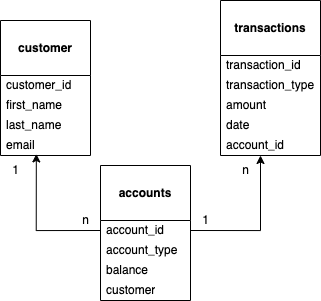

The diagram above was exported from draw.io. Its source (the exported page's mxGraphModel, read from the mxfile embedded in the PNG):
<mxGraphModel dx="560" dy="344" grid="1" gridSize="10" guides="1" tooltips="1" connect="1" arrows="1" fold="1" page="1" pageScale="1" pageWidth="850" pageHeight="1100" math="0" shadow="0">
  <root>
    <mxCell id="0" />
    <mxCell id="1" parent="0" />
    <mxCell id="XhS1bt_sFd2fXntvcZoL-2" value="&lt;b&gt;&lt;br&gt;accounts&lt;/b&gt;" style="swimlane;fontStyle=0;align=center;verticalAlign=top;childLayout=stackLayout;horizontal=1;startSize=55;horizontalStack=0;resizeParent=1;resizeParentMax=0;resizeLast=0;collapsible=0;marginBottom=0;html=1;whiteSpace=wrap;" vertex="1" parent="1">
      <mxGeometry x="190" y="280" width="90" height="135" as="geometry" />
    </mxCell>
    <mxCell id="XhS1bt_sFd2fXntvcZoL-3" value="account_id" style="text;html=1;strokeColor=none;fillColor=none;align=left;verticalAlign=middle;spacingLeft=4;spacingRight=4;overflow=hidden;rotatable=0;points=[[0,0.5],[1,0.5]];portConstraint=eastwest;whiteSpace=wrap;" vertex="1" parent="XhS1bt_sFd2fXntvcZoL-2">
      <mxGeometry y="55" width="90" height="20" as="geometry" />
    </mxCell>
    <mxCell id="XhS1bt_sFd2fXntvcZoL-4" value="account_type" style="text;html=1;strokeColor=none;fillColor=none;align=left;verticalAlign=middle;spacingLeft=4;spacingRight=4;overflow=hidden;rotatable=0;points=[[0,0.5],[1,0.5]];portConstraint=eastwest;whiteSpace=wrap;" vertex="1" parent="XhS1bt_sFd2fXntvcZoL-2">
      <mxGeometry y="75" width="90" height="20" as="geometry" />
    </mxCell>
    <mxCell id="XhS1bt_sFd2fXntvcZoL-10" value="balance" style="text;html=1;strokeColor=none;fillColor=none;align=left;verticalAlign=middle;spacingLeft=4;spacingRight=4;overflow=hidden;rotatable=0;points=[[0,0.5],[1,0.5]];portConstraint=eastwest;whiteSpace=wrap;" vertex="1" parent="XhS1bt_sFd2fXntvcZoL-2">
      <mxGeometry y="95" width="90" height="20" as="geometry" />
    </mxCell>
    <mxCell id="XhS1bt_sFd2fXntvcZoL-11" value="customer" style="text;html=1;strokeColor=none;fillColor=none;align=left;verticalAlign=middle;spacingLeft=4;spacingRight=4;overflow=hidden;rotatable=0;points=[[0,0.5],[1,0.5]];portConstraint=eastwest;whiteSpace=wrap;" vertex="1" parent="XhS1bt_sFd2fXntvcZoL-2">
      <mxGeometry y="115" width="90" height="20" as="geometry" />
    </mxCell>
    <mxCell id="XhS1bt_sFd2fXntvcZoL-17" value="&lt;b&gt;&lt;br&gt;customer&lt;/b&gt;" style="swimlane;fontStyle=0;align=center;verticalAlign=top;childLayout=stackLayout;horizontal=1;startSize=55;horizontalStack=0;resizeParent=1;resizeParentMax=0;resizeLast=0;collapsible=0;marginBottom=0;html=1;whiteSpace=wrap;" vertex="1" parent="1">
      <mxGeometry x="90" y="135" width="90" height="135" as="geometry" />
    </mxCell>
    <mxCell id="XhS1bt_sFd2fXntvcZoL-18" value="customer_id" style="text;html=1;strokeColor=none;fillColor=none;align=left;verticalAlign=middle;spacingLeft=4;spacingRight=4;overflow=hidden;rotatable=0;points=[[0,0.5],[1,0.5]];portConstraint=eastwest;whiteSpace=wrap;" vertex="1" parent="XhS1bt_sFd2fXntvcZoL-17">
      <mxGeometry y="55" width="90" height="20" as="geometry" />
    </mxCell>
    <mxCell id="XhS1bt_sFd2fXntvcZoL-19" value="first_name" style="text;html=1;strokeColor=none;fillColor=none;align=left;verticalAlign=middle;spacingLeft=4;spacingRight=4;overflow=hidden;rotatable=0;points=[[0,0.5],[1,0.5]];portConstraint=eastwest;whiteSpace=wrap;" vertex="1" parent="XhS1bt_sFd2fXntvcZoL-17">
      <mxGeometry y="75" width="90" height="20" as="geometry" />
    </mxCell>
    <mxCell id="XhS1bt_sFd2fXntvcZoL-20" value="last_name" style="text;html=1;strokeColor=none;fillColor=none;align=left;verticalAlign=middle;spacingLeft=4;spacingRight=4;overflow=hidden;rotatable=0;points=[[0,0.5],[1,0.5]];portConstraint=eastwest;whiteSpace=wrap;" vertex="1" parent="XhS1bt_sFd2fXntvcZoL-17">
      <mxGeometry y="95" width="90" height="20" as="geometry" />
    </mxCell>
    <mxCell id="XhS1bt_sFd2fXntvcZoL-21" value="email" style="text;html=1;strokeColor=none;fillColor=none;align=left;verticalAlign=middle;spacingLeft=4;spacingRight=4;overflow=hidden;rotatable=0;points=[[0,0.5],[1,0.5]];portConstraint=eastwest;whiteSpace=wrap;" vertex="1" parent="XhS1bt_sFd2fXntvcZoL-17">
      <mxGeometry y="115" width="90" height="20" as="geometry" />
    </mxCell>
    <mxCell id="XhS1bt_sFd2fXntvcZoL-22" value="&lt;b&gt;&lt;br&gt;transactions&lt;/b&gt;" style="swimlane;fontStyle=0;align=center;verticalAlign=top;childLayout=stackLayout;horizontal=1;startSize=55;horizontalStack=0;resizeParent=1;resizeParentMax=0;resizeLast=0;collapsible=0;marginBottom=0;html=1;whiteSpace=wrap;" vertex="1" parent="1">
      <mxGeometry x="310" y="115" width="100" height="155" as="geometry" />
    </mxCell>
    <mxCell id="XhS1bt_sFd2fXntvcZoL-23" value="transaction_id" style="text;html=1;strokeColor=none;fillColor=none;align=left;verticalAlign=middle;spacingLeft=4;spacingRight=4;overflow=hidden;rotatable=0;points=[[0,0.5],[1,0.5]];portConstraint=eastwest;whiteSpace=wrap;" vertex="1" parent="XhS1bt_sFd2fXntvcZoL-22">
      <mxGeometry y="55" width="100" height="20" as="geometry" />
    </mxCell>
    <mxCell id="XhS1bt_sFd2fXntvcZoL-24" value="transaction_type" style="text;html=1;strokeColor=none;fillColor=none;align=left;verticalAlign=middle;spacingLeft=4;spacingRight=4;overflow=hidden;rotatable=0;points=[[0,0.5],[1,0.5]];portConstraint=eastwest;whiteSpace=wrap;" vertex="1" parent="XhS1bt_sFd2fXntvcZoL-22">
      <mxGeometry y="75" width="100" height="20" as="geometry" />
    </mxCell>
    <mxCell id="XhS1bt_sFd2fXntvcZoL-25" value="amount" style="text;html=1;strokeColor=none;fillColor=none;align=left;verticalAlign=middle;spacingLeft=4;spacingRight=4;overflow=hidden;rotatable=0;points=[[0,0.5],[1,0.5]];portConstraint=eastwest;whiteSpace=wrap;" vertex="1" parent="XhS1bt_sFd2fXntvcZoL-22">
      <mxGeometry y="95" width="100" height="20" as="geometry" />
    </mxCell>
    <mxCell id="XhS1bt_sFd2fXntvcZoL-26" value="date" style="text;html=1;strokeColor=none;fillColor=none;align=left;verticalAlign=middle;spacingLeft=4;spacingRight=4;overflow=hidden;rotatable=0;points=[[0,0.5],[1,0.5]];portConstraint=eastwest;whiteSpace=wrap;" vertex="1" parent="XhS1bt_sFd2fXntvcZoL-22">
      <mxGeometry y="115" width="100" height="20" as="geometry" />
    </mxCell>
    <mxCell id="XhS1bt_sFd2fXntvcZoL-27" value="account_id" style="text;html=1;strokeColor=none;fillColor=none;align=left;verticalAlign=middle;spacingLeft=4;spacingRight=4;overflow=hidden;rotatable=0;points=[[0,0.5],[1,0.5]];portConstraint=eastwest;whiteSpace=wrap;" vertex="1" parent="XhS1bt_sFd2fXntvcZoL-22">
      <mxGeometry y="135" width="100" height="20" as="geometry" />
    </mxCell>
    <mxCell id="XhS1bt_sFd2fXntvcZoL-28" style="edgeStyle=orthogonalEdgeStyle;rounded=0;orthogonalLoop=1;jettySize=auto;html=1;exitX=0;exitY=0.5;exitDx=0;exitDy=0;entryX=0.398;entryY=0.922;entryDx=0;entryDy=0;entryPerimeter=0;" edge="1" parent="1" source="XhS1bt_sFd2fXntvcZoL-3" target="XhS1bt_sFd2fXntvcZoL-21">
      <mxGeometry relative="1" as="geometry">
        <Array as="points">
          <mxPoint x="126" y="345" />
        </Array>
      </mxGeometry>
    </mxCell>
    <mxCell id="XhS1bt_sFd2fXntvcZoL-29" style="edgeStyle=orthogonalEdgeStyle;rounded=0;orthogonalLoop=1;jettySize=auto;html=1;exitX=1;exitY=0.5;exitDx=0;exitDy=0;" edge="1" parent="1" source="XhS1bt_sFd2fXntvcZoL-3" target="XhS1bt_sFd2fXntvcZoL-27">
      <mxGeometry relative="1" as="geometry">
        <mxPoint x="380" y="280" as="targetPoint" />
        <Array as="points">
          <mxPoint x="350" y="345" />
        </Array>
      </mxGeometry>
    </mxCell>
    <mxCell id="XhS1bt_sFd2fXntvcZoL-30" value="1" style="text;html=1;align=center;verticalAlign=middle;resizable=0;points=[];autosize=1;strokeColor=none;fillColor=none;" vertex="1" parent="1">
      <mxGeometry x="90" y="270" width="30" height="30" as="geometry" />
    </mxCell>
    <mxCell id="XhS1bt_sFd2fXntvcZoL-31" value="n" style="text;html=1;align=center;verticalAlign=middle;resizable=0;points=[];autosize=1;strokeColor=none;fillColor=none;" vertex="1" parent="1">
      <mxGeometry x="160" y="320" width="30" height="30" as="geometry" />
    </mxCell>
    <mxCell id="XhS1bt_sFd2fXntvcZoL-32" value="1" style="text;html=1;align=center;verticalAlign=middle;resizable=0;points=[];autosize=1;strokeColor=none;fillColor=none;" vertex="1" parent="1">
      <mxGeometry x="280" y="320" width="30" height="30" as="geometry" />
    </mxCell>
    <mxCell id="XhS1bt_sFd2fXntvcZoL-33" value="n" style="text;html=1;align=center;verticalAlign=middle;resizable=0;points=[];autosize=1;strokeColor=none;fillColor=none;" vertex="1" parent="1">
      <mxGeometry x="320" y="270" width="30" height="30" as="geometry" />
    </mxCell>
  </root>
</mxGraphModel>